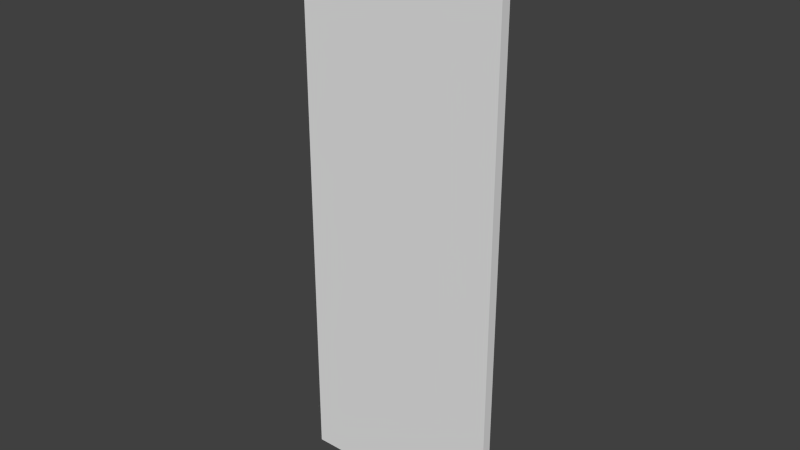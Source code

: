 # Source: wardrobe01_door_left.blend  (saved by Blender 2.66.0; exported with 4.5.12 LTS)
import bpy
from mathutils import Matrix  # noqa: F401  (used for matrix-valued properties, if any)

bpy.ops.wm.read_factory_settings(use_empty=True)
scene = bpy.context.scene
scene.name = 'Scene'

# ---- collections
col_collection_1 = bpy.data.collections.new('Collection 1'); scene.collection.children.link(col_collection_1)

# ---- materials (node trees are filled in below, after node groups)
mat_cabinet01 = bpy.data.materials.new('cabinet01')
mat_cabinet01.alpha_threshold = 0.0
mat_cabinet01.use_transparent_shadow = False
mat_cabinet01.specular_color = (0.3343, 0.2357, 0.07814)
mat_cabinet01.roughness = 0.5
mat_cabinet01.specular_intensity = 0.1
mat_cabinet01.line_color = (0.0, 0.0, 0.0, 1.0)

# ---- material node trees

# ---- world
world_world = bpy.data.worlds.new('World'); scene.world = world_world
world_world.color = (0.05088, 0.05088, 0.05088)
world_world.use_sun_shadow = False
world_world.sun_shadow_jitter_overblur = 0.0
world_world.cycles.sampling_method = 'MANUAL'
world_world.cycles.sample_map_resolution = 256

# ---- meshes
me_cube_011 = bpy.data.meshes.new('Cube.011')
me_cube_011.from_pydata([(0.001336, -0.04335, 0.988), (0.8763, -0.04335, 1.146), (0.001335, -0.04335, -0.6179), (0.8763, -0.04335, -0.6179), (0.1472, -0.04335, 1.014), (0.293, -0.04335, 1.036), (0.4388, -0.04335, 1.064), (0.5847, -0.04335, 1.107), (0.7305, -0.04335, 1.133), (0.1472, -0.04335, -0.6179), (0.293, -0.04335, -0.6179), (0.4388, -0.04335, -0.6179), (0.5847, -0.04335, -0.6179), (0.7305, -0.04335, -0.6179), (0.001336, 0.04092, 0.988), (0.8763, 0.04092, 1.146), (0.001335, 0.04092, -0.6179), (0.8763, 0.04092, -0.6179), (0.1472, 0.04092, 1.014), (0.293, 0.04092, 1.036), (0.4388, 0.04092, 1.064), (0.5847, 0.04092, 1.107), (0.7305, 0.04092, 1.133), (0.1472, 0.04092, -0.6179), (0.293, 0.04092, -0.6179), (0.4388, 0.04092, -0.6179), (0.5847, 0.04092, -0.6179), (0.7305, 0.04092, -0.6179)], [], [(13, 3, 1, 8), (2, 9, 4, 0), (9, 10, 5, 4), (10, 11, 6, 5), (11, 12, 7, 6), (12, 13, 8, 7), (27, 22, 15, 17), (16, 14, 18, 23), (23, 18, 19, 24), (24, 19, 20, 25), (25, 20, 21, 26), (26, 21, 22, 27), (11, 10, 24, 25), (4, 5, 19, 18), (12, 11, 25, 26), (5, 6, 20, 19), (8, 1, 15, 22), (13, 12, 26, 27), (6, 7, 21, 20), (2, 0, 14, 16), (7, 8, 22, 21), (3, 13, 27, 17), (9, 2, 16, 23), (1, 3, 17, 15), (10, 9, 23, 24), (0, 4, 18, 14)])
_uv = me_cube_011.uv_layers.new(name='UVMap')
_uv.uv.foreach_set('vector', [0.668, 0.1242, 0.6219, 0.123, 0.633, 0.7871, 0.6772, 0.7803, 0.8985, 0.1301, 0.8524, 0.129, 0.8542, 0.7528, 0.8984, 0.746, 0.8524, 0.129, 0.8063, 0.1278, 0.8099, 0.7597, 0.8542, 0.7528, 0.8063, 0.1278, 0.7602, 0.1266, 0.7657, 0.7666, 0.8099, 0.7597, 0.7602, 0.1266, 0.7141, 0.1254, 0.7214, 0.7734, 0.7657, 0.7666, 0.7141, 0.1254, 0.668, 0.1242, 0.6772, 0.7803, 0.7214, 0.7734, 0.7228, 0.4858, 0.7274, 0.6756, 0.7055, 0.6776, 0.7, 0.4855, 0.8371, 0.4875, 0.8371, 0.6657, 0.8152, 0.6677, 0.8143, 0.4872, 0.8143, 0.4872, 0.8152, 0.6677, 0.7932, 0.6697, 0.7914, 0.4868, 0.7914, 0.4868, 0.7932, 0.6697, 0.7713, 0.6717, 0.7686, 0.4865, 0.7686, 0.4865, 0.7713, 0.6717, 0.7493, 0.6736, 0.7457, 0.4862, 0.7457, 0.4862, 0.7493, 0.6736, 0.7274, 0.6756, 0.7228, 0.4858, 0.7602, 0.1266, 0.8063, 0.1278, 0.8063, 0.1278, 0.7602, 0.1266, 0.8542, 0.7528, 0.8099, 0.7597, 0.8099, 0.7597, 0.8542, 0.7528, 0.7141, 0.1254, 0.7602, 0.1266, 0.7602, 0.1266, 0.7141, 0.1254, 0.8099, 0.7597, 0.7657, 0.7666, 0.7657, 0.7666, 0.8099, 0.7597, 0.6772, 0.7803, 0.633, 0.7871, 0.633, 0.7871, 0.6772, 0.7803, 0.668, 0.1242, 0.7141, 0.1254, 0.7141, 0.1254, 0.668, 0.1242, 0.7657, 0.7666, 0.7214, 0.7734, 0.7214, 0.7734, 0.7657, 0.7666, 0.8985, 0.1301, 0.8984, 0.746, 0.8984, 0.746, 0.8985, 0.1301, 0.7214, 0.7734, 0.6772, 0.7803, 0.6772, 0.7803, 0.7214, 0.7734, 0.6219, 0.123, 0.668, 0.1242, 0.668, 0.1242, 0.6219, 0.123, 0.8524, 0.129, 0.8985, 0.1301, 0.8985, 0.1301, 0.8524, 0.129, 0.7055, 0.6776, 0.7, 0.4855, 0.7, 0.4855, 0.7055, 0.6776, 0.8063, 0.1278, 0.8524, 0.129, 0.8524, 0.129, 0.8063, 0.1278, 0.8984, 0.746, 0.8542, 0.7528, 0.8542, 0.7528, 0.8984, 0.746])
me_cube_011.materials.append(mat_cabinet01)
me_cube_011.use_remesh_preserve_volume = False
me_cube_011.use_remesh_preserve_attributes = False
me_cube_011.use_mirror_vertex_groups = False
me_cube_011.update()
arm_armature_l = bpy.data.armatures.new('armature.L')  # bones are not reproduced

# ---- objects
ob_armature_l = bpy.data.objects.new('armature.L', arm_armature_l)
ob_door_left = bpy.data.objects.new('door_left', me_cube_011)

# ---- transforms, parenting, visibility, modifiers, constraints
ob_armature_l.location = (0.0, -2.021, 3.537)
ob_armature_l.rotation_euler = (0.0, 0.0, 3.142)
ob_armature_l.show_in_front = True
ob_armature_l.lineart.crease_threshold = 0.0
ob_door_left.parent = ob_armature_l
ob_door_left.matrix_parent_inverse = Matrix(((-1.0, 0.0, 0.0, -0.0), (0.0, 1.0, 0.0, -0.0), (0.0, 0.0, 1.0, -3.537), (0.0, 0.0, 0.0, 1.0)))
ob_door_left.location = (-1.89, -0.9955, 2.756)
ob_door_left.scale = (2.0, 1.0, 2.75)
ob_door_left.lock_rotations_4d = False
ob_door_left.empty_display_type = 'ARROWS'
ob_door_left.lineart.crease_threshold = 0.0
_vg = ob_door_left.vertex_groups.new(name='door.L')
for _i, _w in zip([0, 1, 2, 3, 4, 5, 6, 7, 8, 9, 10, 11, 12, 13, 14, 15, 16, 17, 18, 19, 20, 21, 22, 23, 24, 25, 26, 27], [0.9999, 0.9999, 1.0, 1.0, 0.9999, 0.9999, 0.9999, 0.9999, 0.9999, 1.0, 1.0, 1.0, 1.0, 1.0, 0.9999, 0.9999, 1.0, 1.0, 0.9999, 0.9999, 0.9999, 0.9999, 0.9999, 1.0, 1.0, 1.0, 1.0, 1.0]): _vg.add([_i], _w, 'REPLACE')
_vg = ob_door_left.vertex_groups.new(name='door.L')
for _i, _w in zip([0, 1, 2, 3, 4, 5, 6, 7, 8, 9, 10, 11, 12, 13, 14, 15, 16, 17, 18, 19, 20, 21, 22, 23, 24, 25, 26, 27], [1.0, 1.0, 1.0, 1.0, 1.0, 1.0, 1.0, 1.0, 1.0, 1.0, 1.0, 1.0, 1.0, 1.0, 1.0, 1.0, 1.0, 1.0, 1.0, 1.0, 1.0, 1.0, 1.0, 1.0, 1.0, 1.0, 1.0, 1.0]): _vg.add([_i], _w, 'REPLACE')
_m = ob_door_left.modifiers.new('Armature.001', 'ARMATURE')
_m.object = ob_armature_l

# ---- collection membership
col_collection_1.objects.link(ob_armature_l)
col_collection_1.objects.link(ob_door_left)

# ---- scene / render settings (as saved in the file)
scene.frame_start = 1; scene.frame_end = 40; scene.frame_set(1)
scene.render.engine = 'BLENDER_EEVEE_NEXT'
scene.render.image_settings.color_mode = 'RGB'
scene.render.image_settings.compression = 90
scene.render.resolution_percentage = 50
scene.render.dither_intensity = 0.0
scene.render.bake_margin = 2
scene.cycles.use_denoising = False
scene.cycles.samples = 10
scene.cycles.sampling_pattern = 'TABULATED_SOBOL'
scene.cycles.light_sampling_threshold = 0.0
scene.cycles.use_adaptive_sampling = False
scene.cycles.use_light_tree = False
scene.cycles.blur_glossy = 0.0
scene.cycles.volume_bounces = 1
scene.cycles.pixel_filter_type = 'GAUSSIAN'
scene.cycles.sample_clamp_indirect = 0.0
scene.view_settings.view_transform = 'Standard'
bpy.context.view_layer.update()

# ---- added for rendering (the .blend has no active camera and no usable light): camera, sun
cam_auto = bpy.data.cameras.new('AutoCamera')
cam_auto.lens = 50.0
cam_auto.sensor_width = 36.0
cam_auto.clip_end = 1000.0
ob_auto_camera = bpy.data.objects.new('AutoCamera', cam_auto)
scene.collection.objects.link(ob_auto_camera)
ob_auto_camera.location = (3.75825, -6.74908, 7.29798)
ob_auto_camera.rotation_euler = (1.09748, -7.21219e-08, 0.694738)
scene.camera = ob_auto_camera
light_auto_sun = bpy.data.lights.new('AutoSun', 'SUN')
light_auto_sun.energy = 3.0
light_auto_sun.angle = 0.0523599
ob_auto_sun = bpy.data.objects.new('AutoSun', light_auto_sun)
scene.collection.objects.link(ob_auto_sun)
ob_auto_sun.rotation_euler = (0.872665, 0.174533, 0.523599)
bpy.context.view_layer.update()
